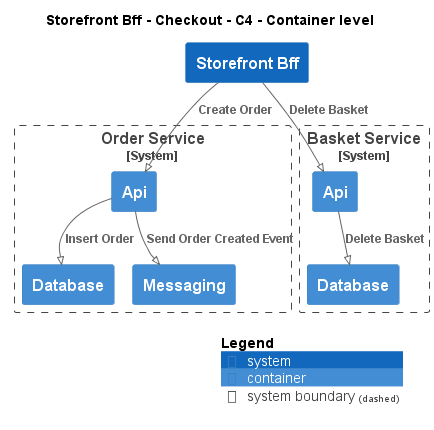

The diagram above was rendered by PlantUML. Its source (embedded in the PNG):
@startuml
!pragma layout smetana
!include ..\..\..\..\..\.c4s\C4_Container.puml

AddElementTag("c4interflow:lifecycle:new", $bgColor=green, $fontColor=#ffffff, $borderColor=green, $shadowing="False")
AddElementTag("c4interflow:lifecycle:changed", $bgColor=orange, $fontColor=#ffffff, $borderColor=orange, $shadowing="False")
AddElementTag("c4interflow:lifecycle:removed", $bgColor=red, $fontColor=#ffffff, $borderColor=red, $shadowing="False")

AddRelTag("c4interflow:lifecycle:new", $textColor=green, $lineColor=green)
AddRelTag("c4interflow:lifecycle:changed", $textColor=orange, $lineColor=orange)
AddRelTag("c4interflow:lifecycle:removed", $textColor=red, $lineColor=red)

SHOW_PERSON_PORTRAIT()
LAYOUT_TOP_DOWN()

skinparam linetype polyline

title Storefront Bff - Checkout - C4 - Container level

System(ECommercePlatform.SoftwareSystems.StorefrontBff, "Storefront Bff", "")

System_Boundary(ECommercePlatform.SoftwareSystems.OrderService, "Order Service") {
    Container(ECommercePlatform.SoftwareSystems.OrderService.Containers.Api, "Api", "", "")
    Container(ECommercePlatform.SoftwareSystems.OrderService.Containers.Database, "Database", "", "")
    Container(ECommercePlatform.SoftwareSystems.OrderService.Containers.Messaging, "Messaging", "", "")
}

System_Boundary(ECommercePlatform.SoftwareSystems.BasketService, "Basket Service") {
    Container(ECommercePlatform.SoftwareSystems.BasketService.Containers.Api, "Api", "", "")
    Container(ECommercePlatform.SoftwareSystems.BasketService.Containers.Database, "Database", "", "")
}

Rel(ECommercePlatform.SoftwareSystems.StorefrontBff, ECommercePlatform.SoftwareSystems.OrderService.Containers.Api, "Create Order")
Rel(ECommercePlatform.SoftwareSystems.OrderService.Containers.Api, ECommercePlatform.SoftwareSystems.OrderService.Containers.Database, "Insert Order")
Rel(ECommercePlatform.SoftwareSystems.OrderService.Containers.Api, ECommercePlatform.SoftwareSystems.OrderService.Containers.Messaging, "Send Order Created Event")
Rel(ECommercePlatform.SoftwareSystems.StorefrontBff, ECommercePlatform.SoftwareSystems.BasketService.Containers.Api, "Delete Basket")
Rel(ECommercePlatform.SoftwareSystems.BasketService.Containers.Api, ECommercePlatform.SoftwareSystems.BasketService.Containers.Database, "Delete Basket")


SHOW_LEGEND()
@enduml